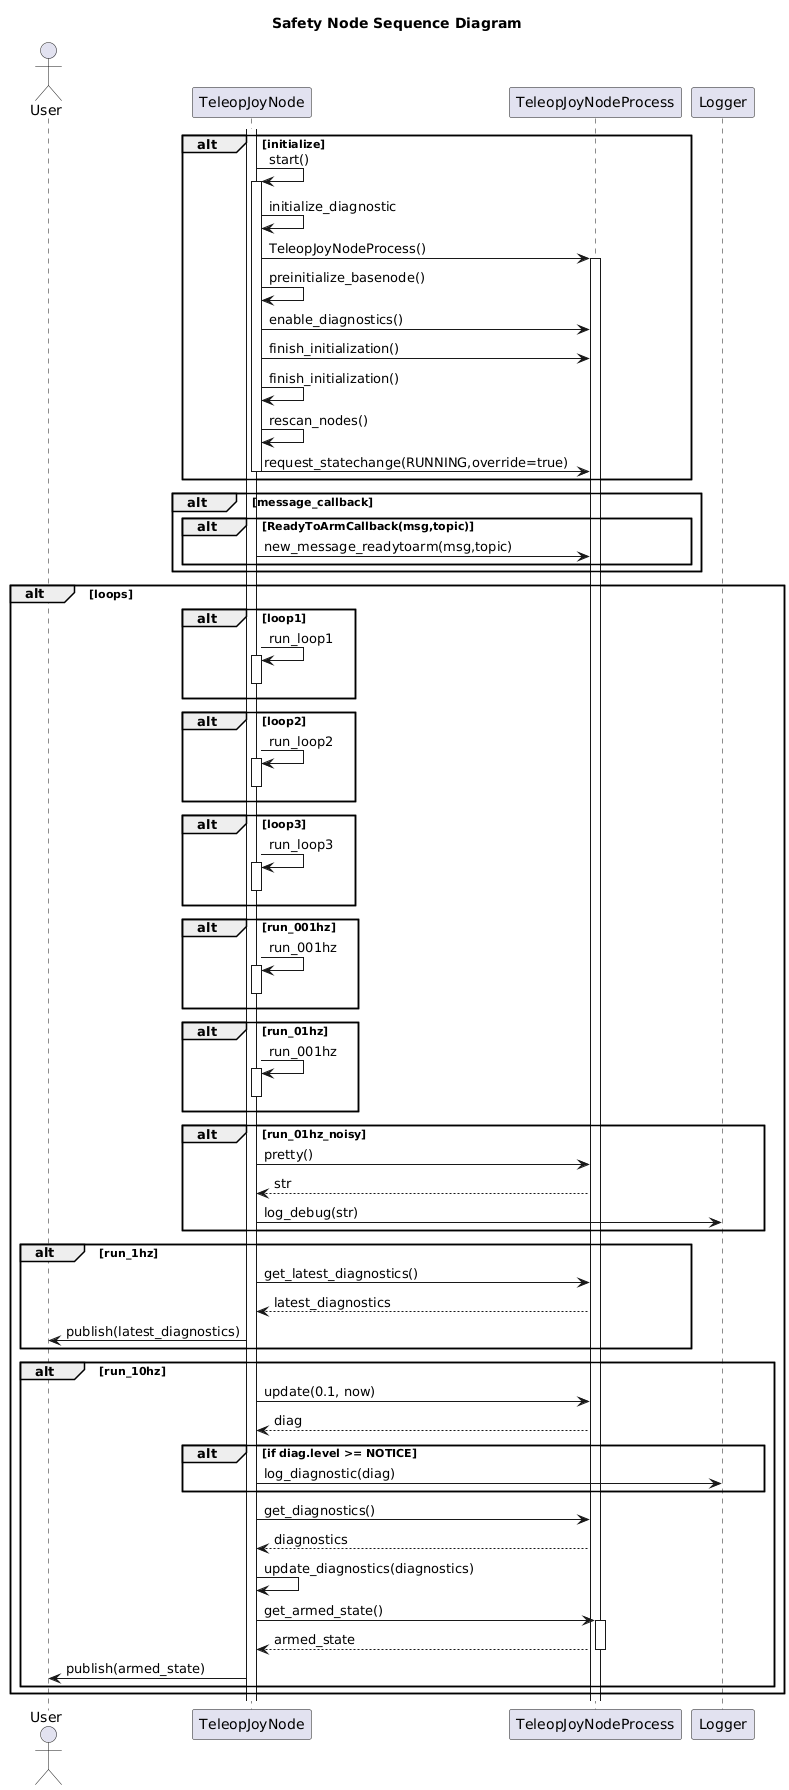

The diagram above was rendered by PlantUML. Its source (embedded in the PNG):
@startuml
title Safety Node Sequence Diagram
actor User as user
participant TeleopJoyNode as node
participant TeleopJoyNodeProcess as process
participant Logger as logger

alt initialize
    activate node
    node -> node++: start()
    node -> node: initialize_diagnostic
    node -> process++: TeleopJoyNodeProcess()
    node -> node: preinitialize_basenode()
    node -> process: enable_diagnostics()
    node -> process: finish_initialization()
    node -> node: finish_initialization()
    node -> node: rescan_nodes()
    node -> process: request_statechange(RUNNING,override=true)
    node--
end

alt message_callback
    alt ReadyToArmCallback(msg,topic)
        node -> process: new_message_readytoarm(msg,topic)
    end
end

alt loops
    alt loop1
        node -> node++: run_loop1
        node--
    end
    alt loop2
        node -> node++: run_loop2
        node--
    end
    alt loop3
        node -> node++: run_loop3
        node--
    end
    alt run_001hz
        node -> node++: run_001hz
        node--
    end
    alt run_01hz
        node -> node++: run_001hz
        node--
    end
    alt run_01hz_noisy
        node -> process: pretty()
        process --> node: str
        node -> logger: log_debug(str)
    end
    alt run_1hz
        node -> process: get_latest_diagnostics()
        process --> node: latest_diagnostics
        node -> user: publish(latest_diagnostics)
    end
    alt run_10hz
        node -> process: update(0.1, now)
        process --> node: diag
        alt if diag.level >= NOTICE
            node -> logger: log_diagnostic(diag)
        end
        node -> process: get_diagnostics()
        process --> node: diagnostics
        node -> node: update_diagnostics(diagnostics)
        node -> process++: get_armed_state()
        process --> node--: armed_state
        node -> user: publish(armed_state)

    end
end
@enduml